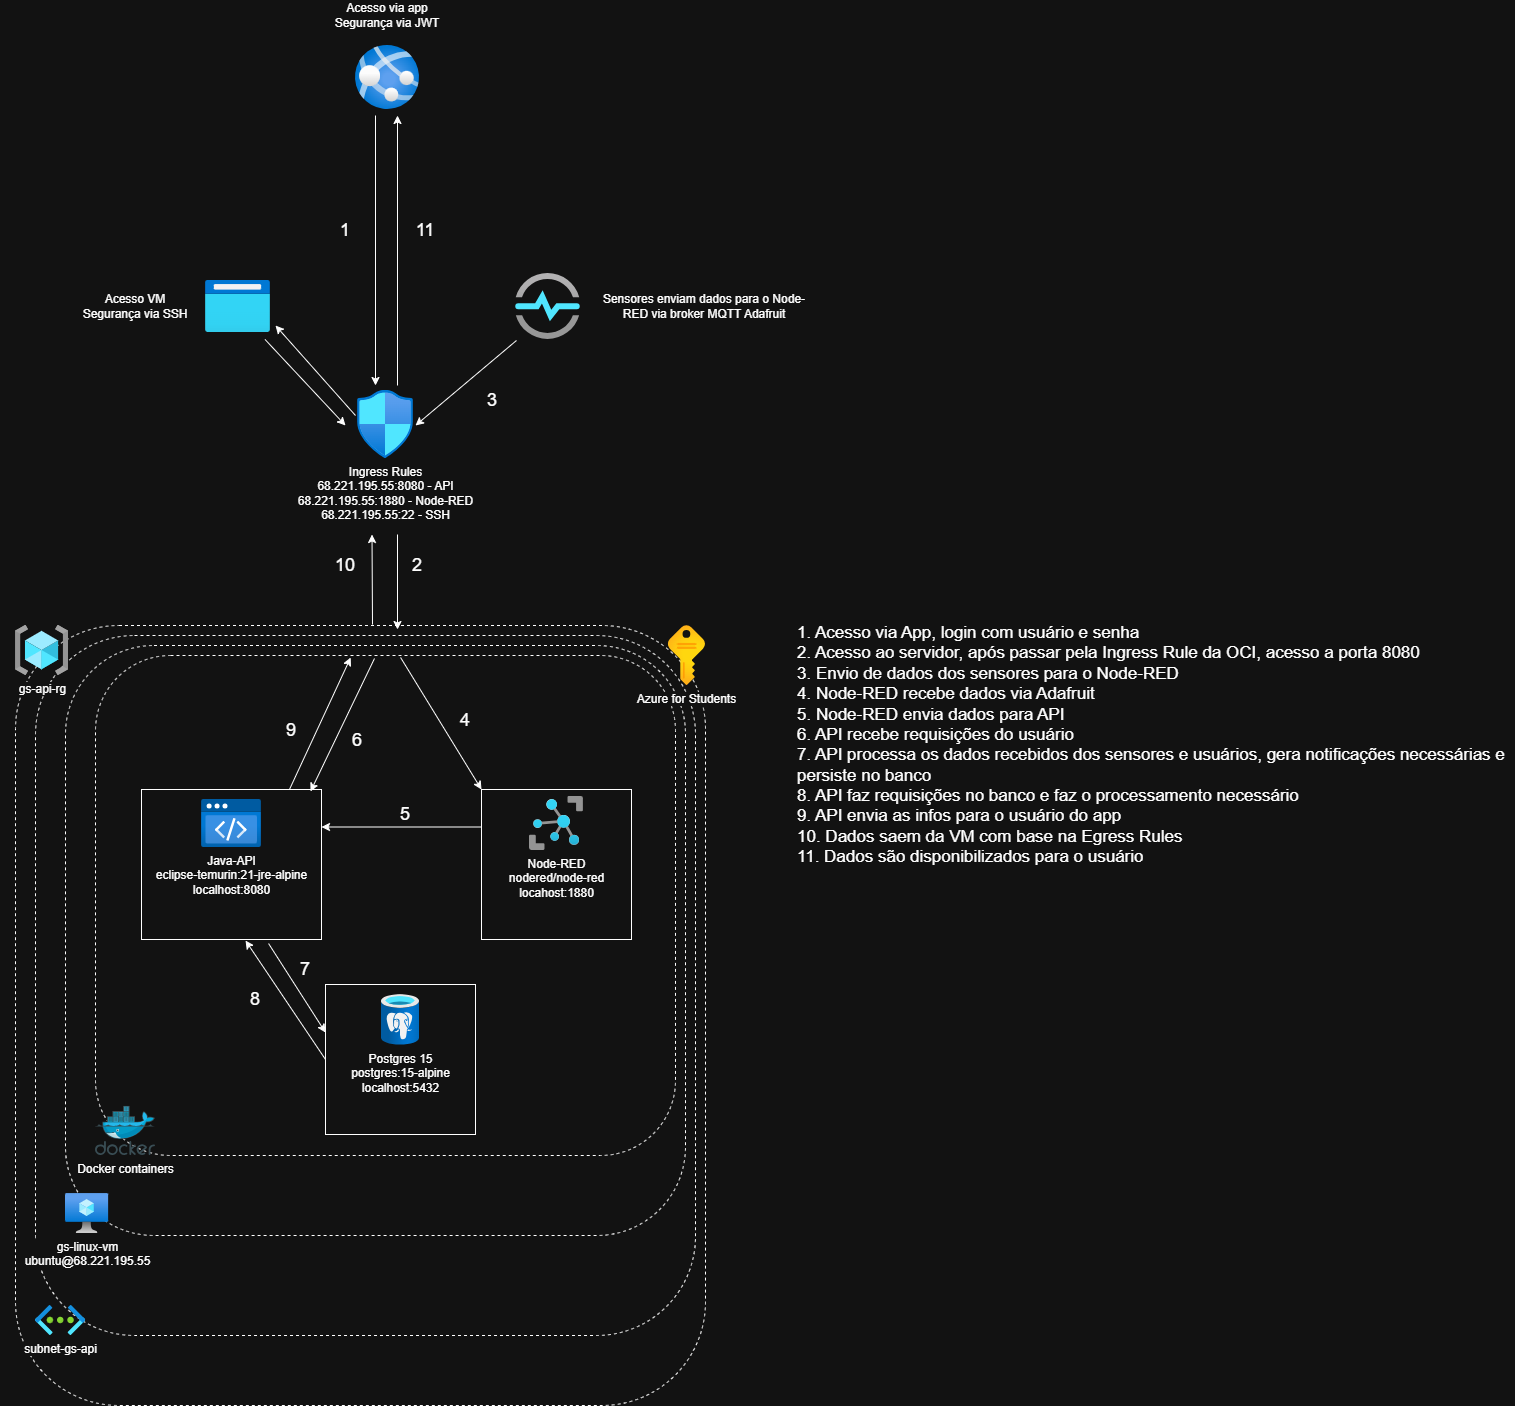

The diagram above was exported from draw.io. Its source (the exported page's mxGraphModel, read from the mxfile embedded in the PNG):
<mxGraphModel dx="906" dy="1558" grid="1" gridSize="10" guides="1" tooltips="1" connect="1" arrows="1" fold="1" page="1" pageScale="1" pageWidth="850" pageHeight="1100" math="0" shadow="0">
  <root>
    <mxCell id="0" />
    <mxCell id="1" parent="0" />
    <mxCell id="Hdqb8LtopxEbrY03J2aR-1" parent="1" style="rounded=1;whiteSpace=wrap;html=1;dashed=1;" value="" vertex="1">
      <mxGeometry height="780" width="690" x="70" y="60" as="geometry" />
    </mxCell>
    <mxCell id="Hdqb8LtopxEbrY03J2aR-2" parent="1" style="rounded=1;whiteSpace=wrap;html=1;dashed=1;" value="" vertex="1">
      <mxGeometry height="700" width="660" x="90" y="70" as="geometry" />
    </mxCell>
    <mxCell id="Hdqb8LtopxEbrY03J2aR-3" parent="1" style="rounded=1;whiteSpace=wrap;html=1;glass=0;dashed=1;" value="" vertex="1">
      <mxGeometry height="590" width="620" x="120" y="80" as="geometry" />
    </mxCell>
    <mxCell id="Hdqb8LtopxEbrY03J2aR-7" parent="1" style="image;aspect=fixed;html=1;points=[];align=center;fontSize=12;image=img/lib/azure2/compute/Virtual_Machine.svg;" value="gs-linux-vm&lt;br&gt;ubuntu@68.221.195.55" vertex="1">
      <mxGeometry height="40" width="43.13" x="120" y="628" as="geometry" />
    </mxCell>
    <mxCell id="Hdqb8LtopxEbrY03J2aR-10" parent="1" style="image;aspect=fixed;html=1;points=[];align=center;fontSize=12;image=img/lib/azure2/general/Resource_Groups.svg;" value="gs-api-rg" vertex="1">
      <mxGeometry height="50" width="53.12" x="70" y="60" as="geometry" />
    </mxCell>
    <mxCell id="Hdqb8LtopxEbrY03J2aR-11" parent="1" style="image;aspect=fixed;html=1;points=[];align=center;fontSize=12;image=img/lib/azure2/networking/Virtual_Networks.svg;" value="subnet-gs-api" vertex="1">
      <mxGeometry height="30" width="50.25" x="90" y="740" as="geometry" />
    </mxCell>
    <mxCell id="Hdqb8LtopxEbrY03J2aR-14" parent="1" style="rounded=1;whiteSpace=wrap;html=1;glass=0;dashed=1;" value="" vertex="1">
      <mxGeometry height="500" width="580" x="150" y="90" as="geometry" />
    </mxCell>
    <mxCell id="Hdqb8LtopxEbrY03J2aR-4" parent="1" style="rounded=0;whiteSpace=wrap;html=1;" value="" vertex="1">
      <mxGeometry height="150" width="180" x="196" y="224" as="geometry" />
    </mxCell>
    <mxCell id="Hdqb8LtopxEbrY03J2aR-5" parent="1" style="rounded=0;whiteSpace=wrap;html=1;" value="" vertex="1">
      <mxGeometry height="150" width="150" x="536" y="224" as="geometry" />
    </mxCell>
    <mxCell id="Hdqb8LtopxEbrY03J2aR-8" parent="1" style="image;aspect=fixed;html=1;points=[];align=center;fontSize=12;image=img/lib/azure2/iot/IoT_Hub.svg;" value="Node-RED&lt;div&gt;nodered/node-red&lt;br&gt;&lt;div&gt;locahost:1880&lt;/div&gt;&lt;/div&gt;" vertex="1">
      <mxGeometry height="54" width="54" x="584" y="231" as="geometry" />
    </mxCell>
    <mxCell id="Hdqb8LtopxEbrY03J2aR-6" parent="1" style="rounded=0;whiteSpace=wrap;html=1;" value="" vertex="1">
      <mxGeometry height="150" width="150" x="380" y="419" as="geometry" />
    </mxCell>
    <mxCell id="Hdqb8LtopxEbrY03J2aR-9" parent="1" style="image;aspect=fixed;html=1;points=[];align=center;fontSize=12;image=img/lib/azure2/databases/Azure_Database_PostgreSQL_Server.svg;" value="Postgres 15&lt;div&gt;postgres:15-alpine&lt;br&gt;localhost:5432&lt;/div&gt;" vertex="1">
      <mxGeometry height="50.67" width="38" x="436" y="429" as="geometry" />
    </mxCell>
    <mxCell id="Hdqb8LtopxEbrY03J2aR-13" parent="1" style="image;sketch=0;aspect=fixed;html=1;points=[];align=center;fontSize=12;image=img/lib/mscae/Docker.svg;" value="Docker containers" vertex="1">
      <mxGeometry height="49.2" width="60" x="150" y="540.8" as="geometry" />
    </mxCell>
    <mxCell id="Hdqb8LtopxEbrY03J2aR-16" parent="1" style="image;aspect=fixed;html=1;points=[];align=center;fontSize=12;image=img/lib/azure2/networking/Network_Security_Groups.svg;" value="Ingress Rules&lt;br&gt;68.221.195.55:8080 - API&lt;div&gt;68.221.195.55:1880 - Node-RED&lt;br&gt;&lt;div&gt;68.221.195.55:22 - SSH&lt;/div&gt;&lt;/div&gt;" vertex="1">
      <mxGeometry height="68" width="56.00000000000001" x="412" y="-175" as="geometry" />
    </mxCell>
    <mxCell id="Hdqb8LtopxEbrY03J2aR-17" parent="1" style="image;aspect=fixed;html=1;points=[];align=center;fontSize=12;image=img/lib/azure2/preview/Static_Apps.svg;" value="Java-API&lt;div&gt;eclipse-temurin:21-jre-alpine&lt;br&gt;&lt;div&gt;localhost:8080&lt;/div&gt;&lt;/div&gt;" vertex="1">
      <mxGeometry height="48" width="60" x="256" y="234" as="geometry" />
    </mxCell>
    <mxCell id="Hdqb8LtopxEbrY03J2aR-12" parent="1" style="image;aspect=fixed;html=1;points=[];align=center;fontSize=12;image=img/lib/azure2/general/Subscriptions.svg;" value="Azure for Students" vertex="1">
      <mxGeometry height="60" width="37.18" x="722.82" y="60" as="geometry" />
    </mxCell>
    <mxCell id="Hdqb8LtopxEbrY03J2aR-18" parent="1" style="image;aspect=fixed;html=1;points=[];align=center;fontSize=12;image=img/lib/azure2/general/Browser.svg;" value="" vertex="1">
      <mxGeometry height="52" width="65" x="260" y="-285.04999999999995" as="geometry" />
    </mxCell>
    <mxCell id="Hdqb8LtopxEbrY03J2aR-19" parent="1" style="image;aspect=fixed;html=1;points=[];align=center;fontSize=12;image=img/lib/azure2/iot/Time_Series_Insights_Environments.svg;" value="" vertex="1">
      <mxGeometry height="65.97" width="65" x="570" y="-292.03" as="geometry" />
    </mxCell>
    <mxCell id="Hdqb8LtopxEbrY03J2aR-20" parent="1" style="image;aspect=fixed;html=1;points=[];align=center;fontSize=12;image=img/lib/azure2/app_services/App_Services.svg;" value="" vertex="1">
      <mxGeometry height="64" width="64" x="410" y="-520" as="geometry" />
    </mxCell>
    <mxCell id="Hdqb8LtopxEbrY03J2aR-21" edge="1" parent="1" source="Hdqb8LtopxEbrY03J2aR-19" style="endArrow=classic;html=1;rounded=0;exitX=0.015;exitY=1.016;exitDx=0;exitDy=0;exitPerimeter=0;" value="">
      <mxGeometry height="50" relative="1" width="50" as="geometry">
        <mxPoint x="400" y="-110" as="sourcePoint" />
        <mxPoint x="470" y="-140" as="targetPoint" />
      </mxGeometry>
    </mxCell>
    <mxCell id="Hdqb8LtopxEbrY03J2aR-23" edge="1" parent="1" style="endArrow=classic;html=1;rounded=0;" value="">
      <mxGeometry height="50" relative="1" width="50" as="geometry">
        <mxPoint x="452" y="-31" as="sourcePoint" />
        <mxPoint x="452" y="64" as="targetPoint" />
      </mxGeometry>
    </mxCell>
    <mxCell id="Hdqb8LtopxEbrY03J2aR-24" parent="1" style="text;html=1;whiteSpace=wrap;strokeColor=none;fillColor=none;align=center;verticalAlign=middle;rounded=0;" value="Sensores enviam dados para o Node-RED via broker MQTT Adafruit" vertex="1">
      <mxGeometry height="30" width="217.5" x="650" y="-274.05" as="geometry" />
    </mxCell>
    <mxCell id="Hdqb8LtopxEbrY03J2aR-25" edge="1" parent="1" style="endArrow=classic;html=1;rounded=0;" value="">
      <mxGeometry height="50" relative="1" width="50" as="geometry">
        <mxPoint x="427" y="59" as="sourcePoint" />
        <mxPoint x="426.5" y="-31" as="targetPoint" />
      </mxGeometry>
    </mxCell>
    <mxCell id="Hdqb8LtopxEbrY03J2aR-27" edge="1" parent="1" style="endArrow=classic;html=1;rounded=0;" value="">
      <mxGeometry height="50" relative="1" width="50" as="geometry">
        <mxPoint x="319.5" y="-226.06" as="sourcePoint" />
        <mxPoint x="400" y="-140" as="targetPoint" />
      </mxGeometry>
    </mxCell>
    <mxCell id="Hdqb8LtopxEbrY03J2aR-28" edge="1" parent="1" style="endArrow=classic;html=1;rounded=0;" value="">
      <mxGeometry height="50" relative="1" width="50" as="geometry">
        <mxPoint x="410" y="-150" as="sourcePoint" />
        <mxPoint x="330" y="-240" as="targetPoint" />
      </mxGeometry>
    </mxCell>
    <mxCell id="Hdqb8LtopxEbrY03J2aR-29" edge="1" parent="1" style="endArrow=classic;html=1;rounded=0;" value="">
      <mxGeometry height="50" relative="1" width="50" as="geometry">
        <mxPoint x="430" y="-450" as="sourcePoint" />
        <mxPoint x="430" y="-180" as="targetPoint" />
      </mxGeometry>
    </mxCell>
    <mxCell id="Hdqb8LtopxEbrY03J2aR-30" edge="1" parent="1" style="endArrow=classic;html=1;rounded=0;" value="">
      <mxGeometry height="50" relative="1" width="50" as="geometry">
        <mxPoint x="452" y="-180" as="sourcePoint" />
        <mxPoint x="452" y="-450" as="targetPoint" />
      </mxGeometry>
    </mxCell>
    <mxCell id="Hdqb8LtopxEbrY03J2aR-31" parent="1" style="text;html=1;whiteSpace=wrap;strokeColor=none;fillColor=none;align=center;verticalAlign=middle;rounded=0;" value="&lt;div&gt;Acesso via app&lt;/div&gt;&lt;div&gt;Segurança via JWT&lt;/div&gt;" vertex="1">
      <mxGeometry height="30" width="270" x="307" y="-565" as="geometry" />
    </mxCell>
    <mxCell id="Hdqb8LtopxEbrY03J2aR-32" parent="1" style="text;html=1;whiteSpace=wrap;strokeColor=none;fillColor=none;align=center;verticalAlign=middle;rounded=0;" value="&lt;div&gt;Acesso VM&lt;/div&gt;&lt;div&gt;Segurança via SSH&lt;/div&gt;" vertex="1">
      <mxGeometry height="30" width="270" x="55" y="-274.05" as="geometry" />
    </mxCell>
    <mxCell id="Hdqb8LtopxEbrY03J2aR-33" edge="1" parent="1" source="Hdqb8LtopxEbrY03J2aR-5" style="endArrow=classic;html=1;rounded=0;exitX=0;exitY=0.25;exitDx=0;exitDy=0;entryX=1;entryY=0.25;entryDx=0;entryDy=0;" target="Hdqb8LtopxEbrY03J2aR-4" value="">
      <mxGeometry height="50" relative="1" width="50" as="geometry">
        <mxPoint x="460.5" y="334" as="sourcePoint" />
        <mxPoint x="460" y="244" as="targetPoint" />
      </mxGeometry>
    </mxCell>
    <mxCell id="Hdqb8LtopxEbrY03J2aR-35" parent="1" style="text;html=1;whiteSpace=wrap;strokeColor=none;fillColor=none;align=center;verticalAlign=middle;rounded=0;" value="&lt;font style=&quot;font-size: 18px;&quot;&gt;1&lt;/font&gt;" vertex="1">
      <mxGeometry height="30" width="60" x="370" y="-350" as="geometry" />
    </mxCell>
    <mxCell id="Hdqb8LtopxEbrY03J2aR-36" parent="1" style="text;html=1;whiteSpace=wrap;strokeColor=none;fillColor=none;align=center;verticalAlign=middle;rounded=0;fontSize=18;" value="2" vertex="1">
      <mxGeometry height="30" width="60" x="442" y="-15" as="geometry" />
    </mxCell>
    <mxCell id="Hdqb8LtopxEbrY03J2aR-37" parent="1" style="text;html=1;whiteSpace=wrap;strokeColor=none;fillColor=none;align=center;verticalAlign=middle;rounded=0;fontSize=18;" value="3" vertex="1">
      <mxGeometry height="30" width="60" x="517" y="-180" as="geometry" />
    </mxCell>
    <mxCell id="Hdqb8LtopxEbrY03J2aR-38" parent="1" style="text;html=1;whiteSpace=wrap;strokeColor=none;fillColor=none;align=center;verticalAlign=middle;rounded=0;fontSize=18;" value="5" vertex="1">
      <mxGeometry height="30" width="60" x="430" y="234" as="geometry" />
    </mxCell>
    <mxCell id="Hdqb8LtopxEbrY03J2aR-39" parent="1" style="text;html=1;whiteSpace=wrap;strokeColor=none;fillColor=none;align=center;verticalAlign=middle;rounded=0;fontSize=18;" value="6" vertex="1">
      <mxGeometry height="30" width="60" x="382" y="160" as="geometry" />
    </mxCell>
    <mxCell id="Hdqb8LtopxEbrY03J2aR-40" parent="1" style="text;html=1;whiteSpace=wrap;strokeColor=none;fillColor=none;align=center;verticalAlign=middle;rounded=0;fontSize=18;" value="7" vertex="1">
      <mxGeometry height="30" width="60" x="330" y="389" as="geometry" />
    </mxCell>
    <mxCell id="Hdqb8LtopxEbrY03J2aR-41" parent="1" style="text;html=1;whiteSpace=wrap;strokeColor=none;fillColor=none;align=left;verticalAlign=middle;rounded=0;" value="&lt;font style=&quot;font-size: 17px;&quot;&gt;1. Acesso via App, login com usuário e senha&lt;/font&gt;&lt;div&gt;&lt;font style=&quot;font-size: 17px;&quot;&gt;2. Acesso ao servidor, após passar pela Ingress Rule da OCI, acesso a porta 8080&lt;/font&gt;&lt;/div&gt;&lt;div&gt;&lt;font style=&quot;font-size: 17px;&quot;&gt;3. Envio de dados dos sensores para o Node-RED&lt;/font&gt;&lt;/div&gt;&lt;div&gt;&lt;font style=&quot;font-size: 17px;&quot;&gt;4. Node-RED recebe dados via Adafruit&lt;/font&gt;&lt;/div&gt;&lt;div&gt;&lt;font style=&quot;font-size: 17px;&quot;&gt;5. Node-RED envia dados para API&lt;/font&gt;&lt;/div&gt;&lt;div&gt;&lt;font style=&quot;font-size: 17px;&quot;&gt;6. API recebe requisições do usuário&lt;/font&gt;&lt;/div&gt;&lt;div&gt;&lt;font style=&quot;font-size: 17px;&quot;&gt;7. API processa os dados recebidos dos sensores e usuários, gera notificações necessárias e persiste no banco&lt;/font&gt;&lt;/div&gt;&lt;div&gt;&lt;font style=&quot;font-size: 17px;&quot;&gt;8. API faz requisições no banco e faz o processamento necessário&lt;/font&gt;&lt;/div&gt;&lt;div&gt;&lt;font style=&quot;font-size: 17px;&quot;&gt;9. API envia as infos para o usuário do app&lt;/font&gt;&lt;/div&gt;&lt;div&gt;&lt;font style=&quot;font-size: 17px;&quot;&gt;10. Dados saem da VM com base na Egress Rules&lt;/font&gt;&lt;/div&gt;&lt;div&gt;&lt;font style=&quot;font-size: 17px;&quot;&gt;11. Dados são disponibilizados para o usuário&amp;nbsp;&lt;/font&gt;&lt;/div&gt;&lt;div&gt;&lt;br&gt;&lt;/div&gt;" vertex="1">
      <mxGeometry height="373.05" width="720" x="850" as="geometry" />
    </mxCell>
    <mxCell id="Hdqb8LtopxEbrY03J2aR-42" edge="1" parent="1" source="Hdqb8LtopxEbrY03J2aR-14" style="endArrow=classic;html=1;rounded=0;entryX=0;entryY=0;entryDx=0;entryDy=0;exitX=0.526;exitY=0.004;exitDx=0;exitDy=0;exitPerimeter=0;" target="Hdqb8LtopxEbrY03J2aR-5" value="">
      <mxGeometry height="50" relative="1" width="50" as="geometry">
        <mxPoint x="480" y="110" as="sourcePoint" />
        <mxPoint x="480" y="205" as="targetPoint" />
      </mxGeometry>
    </mxCell>
    <mxCell id="Hdqb8LtopxEbrY03J2aR-43" edge="1" parent="1" source="Hdqb8LtopxEbrY03J2aR-14" style="endArrow=classic;html=1;rounded=0;entryX=0.939;entryY=0.013;entryDx=0;entryDy=0;entryPerimeter=0;exitX=0.481;exitY=0.006;exitDx=0;exitDy=0;exitPerimeter=0;" target="Hdqb8LtopxEbrY03J2aR-4" value="">
      <mxGeometry height="50" relative="1" width="50" as="geometry">
        <mxPoint x="330" y="-130" as="sourcePoint" />
        <mxPoint x="271" y="-38" as="targetPoint" />
      </mxGeometry>
    </mxCell>
    <mxCell id="Hdqb8LtopxEbrY03J2aR-44" edge="1" parent="1" source="Hdqb8LtopxEbrY03J2aR-4" style="endArrow=classic;html=1;rounded=0;exitX=0.822;exitY=0;exitDx=0;exitDy=0;exitPerimeter=0;entryX=0.44;entryY=0.004;entryDx=0;entryDy=0;entryPerimeter=0;" target="Hdqb8LtopxEbrY03J2aR-14" value="">
      <mxGeometry height="50" relative="1" width="50" as="geometry">
        <mxPoint x="210" y="-148" as="sourcePoint" />
        <mxPoint x="260" y="-200" as="targetPoint" />
      </mxGeometry>
    </mxCell>
    <mxCell id="Hdqb8LtopxEbrY03J2aR-45" edge="1" parent="1" source="Hdqb8LtopxEbrY03J2aR-4" style="endArrow=classic;html=1;rounded=0;entryX=0;entryY=0.32;entryDx=0;entryDy=0;entryPerimeter=0;exitX=0.706;exitY=1.027;exitDx=0;exitDy=0;exitPerimeter=0;" target="Hdqb8LtopxEbrY03J2aR-6" value="">
      <mxGeometry height="50" relative="1" width="50" as="geometry">
        <mxPoint x="424" y="340" as="sourcePoint" />
        <mxPoint x="360" y="473" as="targetPoint" />
      </mxGeometry>
    </mxCell>
    <mxCell id="Hdqb8LtopxEbrY03J2aR-46" edge="1" parent="1" source="Hdqb8LtopxEbrY03J2aR-6" style="endArrow=classic;html=1;rounded=0;exitX=0;exitY=0.5;exitDx=0;exitDy=0;entryX=0.578;entryY=1.007;entryDx=0;entryDy=0;entryPerimeter=0;" target="Hdqb8LtopxEbrY03J2aR-4" value="">
      <mxGeometry height="50" relative="1" width="50" as="geometry">
        <mxPoint x="230" y="532" as="sourcePoint" />
        <mxPoint x="291" y="400" as="targetPoint" />
      </mxGeometry>
    </mxCell>
    <mxCell id="Hdqb8LtopxEbrY03J2aR-47" parent="1" style="text;html=1;whiteSpace=wrap;strokeColor=none;fillColor=none;align=center;verticalAlign=middle;rounded=0;fontSize=18;" value="8" vertex="1">
      <mxGeometry height="30" width="60" x="280" y="419" as="geometry" />
    </mxCell>
    <mxCell id="Hdqb8LtopxEbrY03J2aR-48" parent="1" style="text;html=1;whiteSpace=wrap;strokeColor=none;fillColor=none;align=center;verticalAlign=middle;rounded=0;fontSize=18;" value="9" vertex="1">
      <mxGeometry height="30" width="60" x="316" y="150" as="geometry" />
    </mxCell>
    <mxCell id="Hdqb8LtopxEbrY03J2aR-49" parent="1" style="text;html=1;whiteSpace=wrap;strokeColor=none;fillColor=none;align=center;verticalAlign=middle;rounded=0;fontSize=18;" value="10" vertex="1">
      <mxGeometry height="30" width="60" x="370" y="-15" as="geometry" />
    </mxCell>
    <mxCell id="Hdqb8LtopxEbrY03J2aR-50" parent="1" style="text;html=1;whiteSpace=wrap;strokeColor=none;fillColor=none;align=center;verticalAlign=middle;rounded=0;fontSize=18;" value="11" vertex="1">
      <mxGeometry height="30" width="60" x="450" y="-350" as="geometry" />
    </mxCell>
    <mxCell id="Hdqb8LtopxEbrY03J2aR-51" parent="1" style="text;html=1;whiteSpace=wrap;strokeColor=none;fillColor=none;align=center;verticalAlign=middle;rounded=0;fontSize=18;" value="4" vertex="1">
      <mxGeometry height="30" width="60" x="490" y="140" as="geometry" />
    </mxCell>
  </root>
</mxGraphModel>